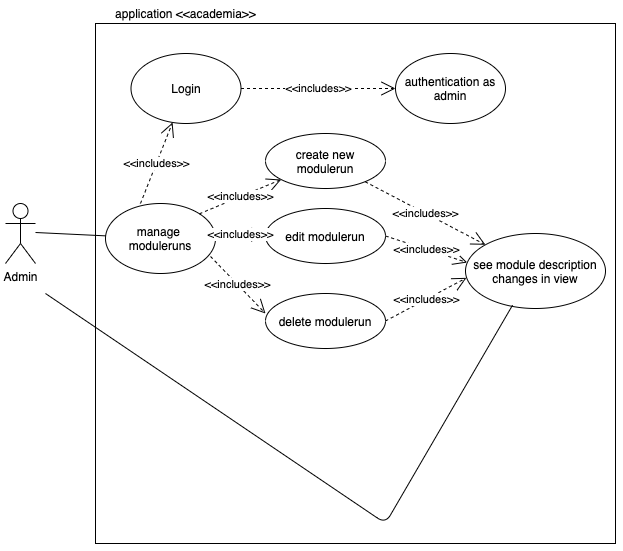

The diagram above was exported from draw.io. Its source (the exported page's mxGraphModel, read from the mxfile embedded in the PNG):
<mxGraphModel dx="897" dy="523" grid="1" gridSize="10" guides="1" tooltips="1" connect="1" arrows="1" fold="1" page="1" pageScale="1" pageWidth="1654" pageHeight="1169" math="0" shadow="0">
  <root>
    <mxCell id="0" />
    <mxCell id="1" parent="0" />
    <mxCell id="HVr_LoGgmHkh1YxDkiHm-1" value="Admin" style="shape=umlActor;verticalLabelPosition=bottom;verticalAlign=top;html=1;outlineConnect=0;" parent="1" vertex="1">
      <mxGeometry x="80" y="530" width="30" height="60" as="geometry" />
    </mxCell>
    <mxCell id="HVr_LoGgmHkh1YxDkiHm-2" value="" style="whiteSpace=wrap;html=1;aspect=fixed;" parent="1" vertex="1">
      <mxGeometry x="170" y="350" width="520" height="520" as="geometry" />
    </mxCell>
    <mxCell id="HVr_LoGgmHkh1YxDkiHm-5" value="Login" style="ellipse;whiteSpace=wrap;html=1;" parent="1" vertex="1">
      <mxGeometry x="205.5" y="380" width="110" height="70" as="geometry" />
    </mxCell>
    <mxCell id="HVr_LoGgmHkh1YxDkiHm-11" value="manage &lt;br&gt;moduleruns" style="ellipse;whiteSpace=wrap;html=1;" parent="1" vertex="1">
      <mxGeometry x="180" y="530" width="110" height="70" as="geometry" />
    </mxCell>
    <mxCell id="HVr_LoGgmHkh1YxDkiHm-14" value="authentication as admin" style="ellipse;whiteSpace=wrap;html=1;" parent="1" vertex="1">
      <mxGeometry x="470" y="380" width="110" height="70" as="geometry" />
    </mxCell>
    <mxCell id="HVr_LoGgmHkh1YxDkiHm-15" value="&amp;lt;&amp;lt;includes&amp;gt;&amp;gt;" style="endArrow=open;endSize=12;dashed=1;html=1;exitX=1;exitY=0.5;exitDx=0;exitDy=0;entryX=0;entryY=0.5;entryDx=0;entryDy=0;" parent="1" source="HVr_LoGgmHkh1YxDkiHm-5" target="HVr_LoGgmHkh1YxDkiHm-14" edge="1">
      <mxGeometry width="160" relative="1" as="geometry">
        <mxPoint x="720" y="475" as="sourcePoint" />
        <mxPoint x="880" y="475" as="targetPoint" />
      </mxGeometry>
    </mxCell>
    <mxCell id="HVr_LoGgmHkh1YxDkiHm-24" value="" style="endArrow=none;html=1;" parent="1" target="HVr_LoGgmHkh1YxDkiHm-11" edge="1">
      <mxGeometry width="50" height="50" relative="1" as="geometry">
        <mxPoint x="110" y="559" as="sourcePoint" />
        <mxPoint x="710" y="400" as="targetPoint" />
      </mxGeometry>
    </mxCell>
    <mxCell id="HVr_LoGgmHkh1YxDkiHm-29" value="&amp;lt;&amp;lt;includes&amp;gt;&amp;gt;" style="endArrow=open;endSize=12;dashed=1;html=1;exitX=0.318;exitY=0;exitDx=0;exitDy=0;exitPerimeter=0;" parent="1" source="HVr_LoGgmHkh1YxDkiHm-11" target="HVr_LoGgmHkh1YxDkiHm-5" edge="1">
      <mxGeometry width="160" relative="1" as="geometry">
        <mxPoint x="600" y="440" as="sourcePoint" />
        <mxPoint x="760" y="440" as="targetPoint" />
        <Array as="points" />
      </mxGeometry>
    </mxCell>
    <mxCell id="H8v0pqkJ_7zKfG5yTz7L-35" value="see module description changes in view" style="ellipse;whiteSpace=wrap;html=1;" parent="1" vertex="1">
      <mxGeometry x="540" y="560" width="140" height="75" as="geometry" />
    </mxCell>
    <mxCell id="H8v0pqkJ_7zKfG5yTz7L-37" value="&amp;lt;&amp;lt;includes&amp;gt;&amp;gt;" style="endArrow=open;endSize=12;dashed=1;html=1;" parent="1" source="TQydB3dK_dyFczYmbNtB-1" edge="1" target="H8v0pqkJ_7zKfG5yTz7L-35">
      <mxGeometry width="160" relative="1" as="geometry">
        <mxPoint x="601.6382819827222" y="630.1785005332365" as="sourcePoint" />
        <mxPoint x="419.8285502982635" y="871.1620519852036" as="targetPoint" />
        <Array as="points" />
      </mxGeometry>
    </mxCell>
    <mxCell id="H8v0pqkJ_7zKfG5yTz7L-39" value="" style="endArrow=none;html=1;entryX=0.336;entryY=0.956;entryDx=0;entryDy=0;entryPerimeter=0;" parent="1" target="H8v0pqkJ_7zKfG5yTz7L-35" edge="1">
      <mxGeometry width="50" height="50" relative="1" as="geometry">
        <mxPoint x="120" y="620" as="sourcePoint" />
        <mxPoint x="291.8106531397955" y="727.090776503919" as="targetPoint" />
        <Array as="points">
          <mxPoint x="460" y="850" />
        </Array>
      </mxGeometry>
    </mxCell>
    <mxCell id="H8v0pqkJ_7zKfG5yTz7L-40" value="application &amp;lt;&amp;lt;academia&amp;gt;&amp;gt;" style="text;html=1;strokeColor=none;fillColor=none;align=center;verticalAlign=middle;whiteSpace=wrap;rounded=0;" parent="1" vertex="1">
      <mxGeometry x="120" y="330" width="281" height="20" as="geometry" />
    </mxCell>
    <mxCell id="TQydB3dK_dyFczYmbNtB-1" value="create new modulerun" style="ellipse;whiteSpace=wrap;html=1;" vertex="1" parent="1">
      <mxGeometry x="340" y="460" width="120" height="55" as="geometry" />
    </mxCell>
    <mxCell id="TQydB3dK_dyFczYmbNtB-2" value="&amp;lt;&amp;lt;includes&amp;gt;&amp;gt;" style="endArrow=open;endSize=12;dashed=1;html=1;exitX=1;exitY=0;exitDx=0;exitDy=0;" edge="1" parent="1" source="HVr_LoGgmHkh1YxDkiHm-11" target="TQydB3dK_dyFczYmbNtB-1">
      <mxGeometry width="160" relative="1" as="geometry">
        <mxPoint x="300" y="605" as="sourcePoint" />
        <mxPoint x="490" y="605" as="targetPoint" />
      </mxGeometry>
    </mxCell>
    <mxCell id="TQydB3dK_dyFczYmbNtB-8" value="edit modulerun" style="ellipse;whiteSpace=wrap;html=1;" vertex="1" parent="1">
      <mxGeometry x="340" y="535" width="120" height="55" as="geometry" />
    </mxCell>
    <mxCell id="TQydB3dK_dyFczYmbNtB-9" value="delete modulerun" style="ellipse;whiteSpace=wrap;html=1;" vertex="1" parent="1">
      <mxGeometry x="340" y="620" width="120" height="55" as="geometry" />
    </mxCell>
    <mxCell id="TQydB3dK_dyFczYmbNtB-10" value="&amp;lt;&amp;lt;includes&amp;gt;&amp;gt;" style="endArrow=open;endSize=12;dashed=1;html=1;exitX=0.997;exitY=0.433;exitDx=0;exitDy=0;exitPerimeter=0;" edge="1" parent="1" source="HVr_LoGgmHkh1YxDkiHm-11" target="TQydB3dK_dyFczYmbNtB-8">
      <mxGeometry width="160" relative="1" as="geometry">
        <mxPoint x="300" y="575" as="sourcePoint" />
        <mxPoint x="377.23219434093266" y="520.5367603421325" as="targetPoint" />
      </mxGeometry>
    </mxCell>
    <mxCell id="TQydB3dK_dyFczYmbNtB-11" value="&amp;lt;&amp;lt;includes&amp;gt;&amp;gt;" style="endArrow=open;endSize=12;dashed=1;html=1;exitX=0.955;exitY=0.757;exitDx=0;exitDy=0;exitPerimeter=0;entryX=0;entryY=0.364;entryDx=0;entryDy=0;entryPerimeter=0;" edge="1" parent="1" source="HVr_LoGgmHkh1YxDkiHm-11" target="TQydB3dK_dyFczYmbNtB-9">
      <mxGeometry width="160" relative="1" as="geometry">
        <mxPoint x="300.3299999999999" y="581.6499999999999" as="sourcePoint" />
        <mxPoint x="350.0053090036902" y="582.1341787134372" as="targetPoint" />
      </mxGeometry>
    </mxCell>
    <mxCell id="TQydB3dK_dyFczYmbNtB-12" value="&amp;lt;&amp;lt;includes&amp;gt;&amp;gt;" style="endArrow=open;endSize=12;dashed=1;html=1;exitX=1;exitY=0.5;exitDx=0;exitDy=0;entryX=0.012;entryY=0.387;entryDx=0;entryDy=0;entryPerimeter=0;" edge="1" parent="1" source="TQydB3dK_dyFczYmbNtB-8" target="H8v0pqkJ_7zKfG5yTz7L-35">
      <mxGeometry width="160" relative="1" as="geometry">
        <mxPoint x="449.5443417451113" y="518.1821871051836" as="sourcePoint" />
        <mxPoint x="569.9495331690825" y="581.2830888028527" as="targetPoint" />
        <Array as="points" />
      </mxGeometry>
    </mxCell>
    <mxCell id="TQydB3dK_dyFczYmbNtB-13" value="&amp;lt;&amp;lt;includes&amp;gt;&amp;gt;" style="endArrow=open;endSize=12;dashed=1;html=1;exitX=1;exitY=0.5;exitDx=0;exitDy=0;entryX=0.007;entryY=0.591;entryDx=0;entryDy=0;entryPerimeter=0;" edge="1" parent="1" source="TQydB3dK_dyFczYmbNtB-9" target="H8v0pqkJ_7zKfG5yTz7L-35">
      <mxGeometry width="160" relative="1" as="geometry">
        <mxPoint x="470" y="572.5" as="sourcePoint" />
        <mxPoint x="551.6800000000001" y="599.0249999999999" as="targetPoint" />
        <Array as="points" />
      </mxGeometry>
    </mxCell>
  </root>
</mxGraphModel>